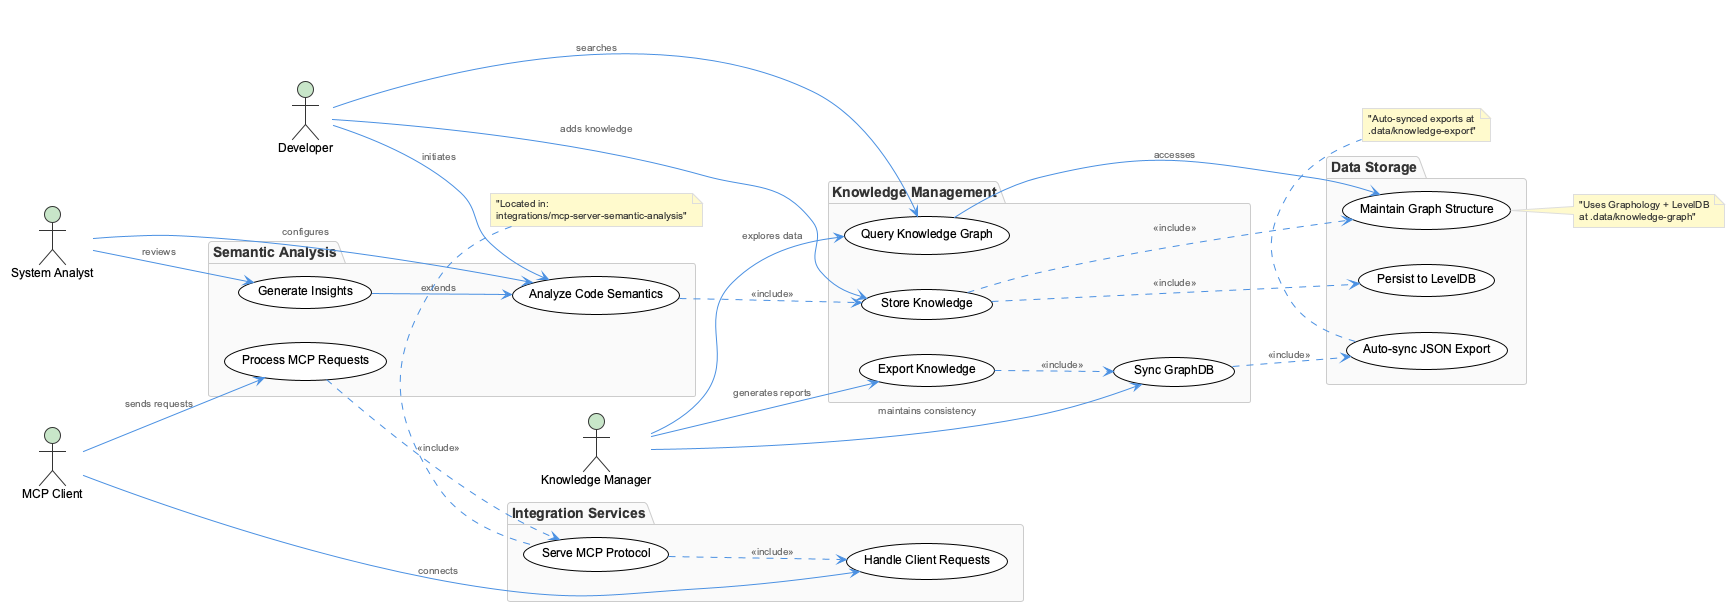

The diagram above was rendered by PlantUML. Its source (embedded in the PNG):
@startuml
!include /Users/q284340/Agentic/coding/docs/puml/_standard-style.puml

' Coding Project Use Cases Diagram

left to right direction

actor "Developer" as dev
actor "Knowledge Manager" as km
actor "System Analyst" as sa
actor "MCP Client" as mcp

package "Knowledge Management" {
  usecase "Store Knowledge" as store
  usecase "Query Knowledge Graph" as query
  usecase "Export Knowledge" as export
  usecase "Sync GraphDB" as sync
}

package "Semantic Analysis" {
  usecase "Analyze Code Semantics" as analyze
  usecase "Process MCP Requests" as mcp_process
  usecase "Generate Insights" as insights
}

package "Data Storage" {
  usecase "Persist to LevelDB" as leveldb
  usecase "Maintain Graph Structure" as graph
  usecase "Auto-sync JSON Export" as json_sync
}

package "Integration Services" {
  usecase "Serve MCP Protocol" as mcp_serve
  usecase "Handle Client Requests" as handle_req
}

' Actor relationships
dev --> analyze : initiates
dev --> query : searches
dev --> store : adds knowledge

km --> export : generates reports
km --> sync : maintains consistency
km --> query : explores data

sa --> insights : reviews
sa --> analyze : configures

mcp --> mcp_process : sends requests
mcp --> handle_req : connects

' Use case relationships
analyze ..> store : <<include>>
store ..> leveldb : <<include>>
store ..> graph : <<include>>

export ..> sync : <<include>>
sync ..> json_sync : <<include>>

mcp_process ..> mcp_serve : <<include>>
mcp_serve ..> handle_req : <<include>>

query --> graph : accesses
insights --> analyze : extends

note right of graph : "Uses Graphology + LevelDB\nat .data/knowledge-graph"

note bottom of json_sync : "Auto-synced exports at\n.data/knowledge-export"

note top of mcp_serve : "Located in:\nintegrations/mcp-server-semantic-analysis"

@enduml